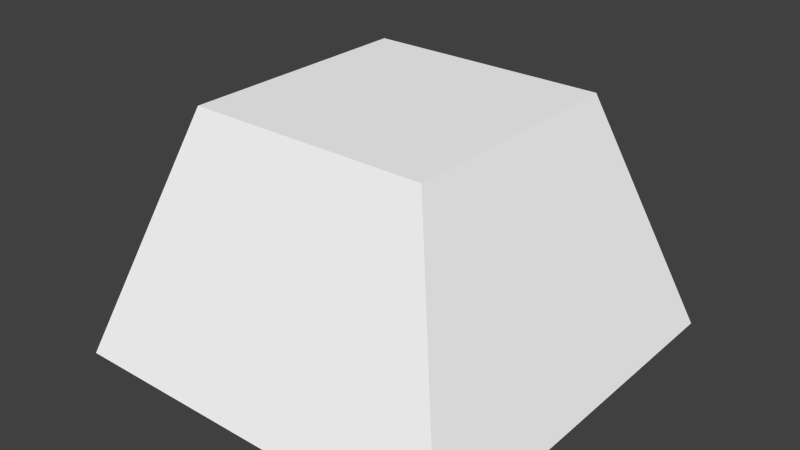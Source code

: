 # Source: radar1.blend  (saved by Blender 2.72.0; exported with 4.5.12 LTS)
import bpy
from mathutils import Matrix  # noqa: F401  (used for matrix-valued properties, if any)

bpy.ops.wm.read_factory_settings(use_empty=True)
scene = bpy.context.scene
scene.name = 'Scene'

# ---- collections
col_collection_1 = bpy.data.collections.new('Collection 1'); scene.collection.children.link(col_collection_1)

# ---- materials (node trees are filled in below, after node groups)
mat_colobotmesh_mat_1 = bpy.data.materials.new('ColobotMesh_mat_1')
mat_colobotmesh_mat_1.alpha_threshold = 0.0
mat_colobotmesh_mat_1.use_transparent_shadow = False
mat_colobotmesh_mat_1.diffuse_color = (1.0, 1.0, 1.0, 1.0)
mat_colobotmesh_mat_1.specular_color = (0.0, 0.0, 0.0)
mat_colobotmesh_mat_1.roughness = 0.5
mat_colobotmesh_mat_2 = bpy.data.materials.new('ColobotMesh_mat_2')
mat_colobotmesh_mat_2.alpha_threshold = 0.0
mat_colobotmesh_mat_2.use_transparent_shadow = False
mat_colobotmesh_mat_2.diffuse_color = (1.0, 1.0, 1.0, 1.0)
mat_colobotmesh_mat_2.specular_color = (0.0, 0.0, 0.0)
mat_colobotmesh_mat_2.roughness = 0.5

# ---- material node trees

# ---- world
world_world = bpy.data.worlds.new('World'); scene.world = world_world
world_world.color = (0.05088, 0.05088, 0.05088)
world_world.use_sun_shadow = False
world_world.sun_shadow_jitter_overblur = 0.0
world_world.cycles.sampling_method = 'MANUAL'
world_world.cycles.sample_map_resolution = 256

# ---- meshes
me_colobotmesh = bpy.data.meshes.new('ColobotMesh_')
me_colobotmesh.from_pydata([(3.0, 5.0, 3.0), (3.0, 5.0, -3.0), (-3.0, 5.0, -3.0), (-3.0, 5.0, 3.0), (5.0, -1.0, -5.0), (-5.0, -1.0, -5.0), (5.0, -1.0, 5.0), (-5.0, -1.0, 5.0)], [], [(5, 2, 1, 4), (6, 0, 3, 7), (7, 3, 2, 5), (4, 1, 0, 6), (2, 3, 0, 1)])
me_colobotmesh.polygons.foreach_set('material_index', [1, 1, 1, 1, 0])
_uv = me_colobotmesh.uv_layers.new(name='UV_1')
_uv.uv.foreach_set('vector', [0.502, 0.3145, 0.5512, 0.5293, 0.6988, 0.5293, 0.748, 0.3145, 0.748, 0.3145, 0.6988, 0.5293, 0.5512, 0.5293, 0.502, 0.3145, 0.748, 0.3145, 0.6988, 0.5293, 0.5512, 0.5293, 0.502, 0.3145, 0.502, 0.3145, 0.5512, 0.5293, 0.6988, 0.5293, 0.748, 0.3145, 0.252, 0.9082, 0.252, 0.998, 0.373, 0.998, 0.373, 0.9082])
_uv.active_render = True
_uv = me_colobotmesh.uv_layers.new(name='UV_2')
_uv.uv.foreach_set('vector', [1.0, 0.3723, 1.0, 0.6959, 0.5, 0.3041, 0.5, 0.6277, 0.0, 0.6277, 0.0, 0.3041, 0.5, 0.6959, 0.5, 0.3723, 0.5, 0.3723, 0.5, 0.6959, 1.0, 0.6959, 1.0, 0.3723, 0.5, 0.6277, 0.5, 0.3041, 0.0, 0.3041, 0.0, 0.6277, 1.0, 0.6959, 0.5, 0.6959, 0.0, 0.3041, 0.5, 0.3041])
me_colobotmesh.materials.append(mat_colobotmesh_mat_1)
me_colobotmesh.materials.append(mat_colobotmesh_mat_2)
me_colobotmesh.use_remesh_preserve_volume = False
me_colobotmesh.use_remesh_preserve_attributes = False
me_colobotmesh.use_mirror_vertex_groups = False
me_colobotmesh.update()

# ---- objects
ob_colobotmesh_1 = bpy.data.objects.new('ColobotMesh_1', me_colobotmesh)

# ---- transforms, parenting, visibility, modifiers, constraints
ob_colobotmesh_1.location = (0.0, 0.0, 0.0)
ob_colobotmesh_1.rotation_euler = (1.571, 0.0, 0.0)
ob_colobotmesh_1.lineart.crease_threshold = 0.0

# ---- collection membership
col_collection_1.objects.link(ob_colobotmesh_1)

# ---- scene / render settings (as saved in the file)
scene.frame_start = 1; scene.frame_end = 250; scene.frame_set(1)
scene.render.engine = 'BLENDER_EEVEE_NEXT'
scene.render.image_settings.color_depth = '16'
scene.render.resolution_percentage = 50
scene.render.dither_intensity = 0.0
scene.cycles.use_denoising = False
scene.cycles.samples = 10
scene.cycles.sampling_pattern = 'TABULATED_SOBOL'
scene.cycles.light_sampling_threshold = 0.0
scene.cycles.use_adaptive_sampling = False
scene.cycles.use_light_tree = False
scene.cycles.blur_glossy = 0.0
scene.cycles.volume_bounces = 1
scene.cycles.pixel_filter_type = 'GAUSSIAN'
scene.cycles.sample_clamp_indirect = 0.0
scene.view_settings.view_transform = 'Standard'
bpy.context.view_layer.update()

# ---- added for rendering (the .blend has no active camera and no usable light): camera, sun
cam_auto = bpy.data.cameras.new('AutoCamera')
cam_auto.lens = 50.0
cam_auto.sensor_width = 36.0
cam_auto.clip_end = 1000.0
ob_auto_camera = bpy.data.objects.new('AutoCamera', cam_auto)
scene.collection.objects.link(ob_auto_camera)
ob_auto_camera.location = (14.2136, -17.0563, 13.3709)
ob_auto_camera.rotation_euler = (1.09748, -7.21219e-08, 0.694738)
scene.camera = ob_auto_camera
light_auto_sun = bpy.data.lights.new('AutoSun', 'SUN')
light_auto_sun.energy = 3.0
light_auto_sun.angle = 0.0523599
ob_auto_sun = bpy.data.objects.new('AutoSun', light_auto_sun)
scene.collection.objects.link(ob_auto_sun)
ob_auto_sun.rotation_euler = (0.872665, 0.174533, 0.523599)
bpy.context.view_layer.update()
